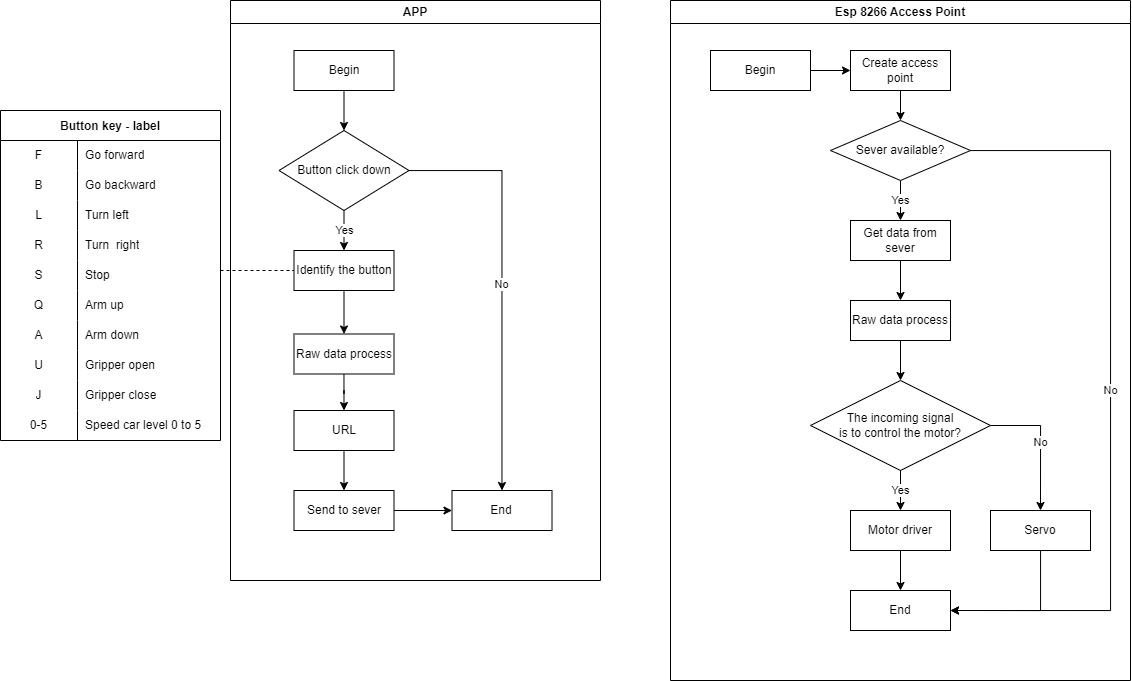

The diagram above was exported from draw.io. Its source (the exported page's mxGraphModel, read from the mxfile embedded in the PNG):
<mxGraphModel dx="1205" dy="711" grid="1" gridSize="10" guides="1" tooltips="1" connect="1" arrows="1" fold="1" page="1" pageScale="1" pageWidth="1654" pageHeight="1169" math="0" shadow="0">
  <root>
    <mxCell id="0" />
    <mxCell id="1" parent="0" />
    <mxCell id="D9hcPy6FglYCBz8v8uNU-1" value="APP" style="swimlane;whiteSpace=wrap;html=1;container=0;" parent="1" vertex="1">
      <mxGeometry x="240" y="40" width="370" height="580" as="geometry" />
    </mxCell>
    <mxCell id="D9hcPy6FglYCBz8v8uNU-14" value="Button key - label" style="shape=table;startSize=30;container=1;collapsible=0;childLayout=tableLayout;fixedRows=1;rowLines=0;fontStyle=1;" parent="1" vertex="1">
      <mxGeometry x="10" y="150" width="220" height="330" as="geometry" />
    </mxCell>
    <mxCell id="D9hcPy6FglYCBz8v8uNU-15" value="" style="shape=tableRow;horizontal=0;startSize=0;swimlaneHead=0;swimlaneBody=0;top=0;left=0;bottom=0;right=0;collapsible=0;dropTarget=0;fillColor=none;points=[[0,0.5],[1,0.5]];portConstraint=eastwest;" parent="D9hcPy6FglYCBz8v8uNU-14" vertex="1">
      <mxGeometry y="30" width="220" height="30" as="geometry" />
    </mxCell>
    <mxCell id="D9hcPy6FglYCBz8v8uNU-16" value="F" style="shape=partialRectangle;html=1;whiteSpace=wrap;connectable=0;fillColor=none;top=0;left=0;bottom=0;right=0;overflow=hidden;pointerEvents=1;" parent="D9hcPy6FglYCBz8v8uNU-15" vertex="1">
      <mxGeometry width="77" height="30" as="geometry">
        <mxRectangle width="77" height="30" as="alternateBounds" />
      </mxGeometry>
    </mxCell>
    <mxCell id="D9hcPy6FglYCBz8v8uNU-17" value="Go forward" style="shape=partialRectangle;html=1;whiteSpace=wrap;connectable=0;fillColor=none;top=0;left=0;bottom=0;right=0;align=left;spacingLeft=6;overflow=hidden;" parent="D9hcPy6FglYCBz8v8uNU-15" vertex="1">
      <mxGeometry x="77" width="143" height="30" as="geometry">
        <mxRectangle width="143" height="30" as="alternateBounds" />
      </mxGeometry>
    </mxCell>
    <mxCell id="D9hcPy6FglYCBz8v8uNU-18" value="" style="shape=tableRow;horizontal=0;startSize=0;swimlaneHead=0;swimlaneBody=0;top=0;left=0;bottom=0;right=0;collapsible=0;dropTarget=0;fillColor=none;points=[[0,0.5],[1,0.5]];portConstraint=eastwest;" parent="D9hcPy6FglYCBz8v8uNU-14" vertex="1">
      <mxGeometry y="60" width="220" height="30" as="geometry" />
    </mxCell>
    <mxCell id="D9hcPy6FglYCBz8v8uNU-19" value="B" style="shape=partialRectangle;html=1;whiteSpace=wrap;connectable=0;fillColor=none;top=0;left=0;bottom=0;right=0;overflow=hidden;" parent="D9hcPy6FglYCBz8v8uNU-18" vertex="1">
      <mxGeometry width="77" height="30" as="geometry">
        <mxRectangle width="77" height="30" as="alternateBounds" />
      </mxGeometry>
    </mxCell>
    <mxCell id="D9hcPy6FglYCBz8v8uNU-20" value="Go backward" style="shape=partialRectangle;html=1;whiteSpace=wrap;connectable=0;fillColor=none;top=0;left=0;bottom=0;right=0;align=left;spacingLeft=6;overflow=hidden;" parent="D9hcPy6FglYCBz8v8uNU-18" vertex="1">
      <mxGeometry x="77" width="143" height="30" as="geometry">
        <mxRectangle width="143" height="30" as="alternateBounds" />
      </mxGeometry>
    </mxCell>
    <mxCell id="D9hcPy6FglYCBz8v8uNU-21" value="" style="shape=tableRow;horizontal=0;startSize=0;swimlaneHead=0;swimlaneBody=0;top=0;left=0;bottom=0;right=0;collapsible=0;dropTarget=0;fillColor=none;points=[[0,0.5],[1,0.5]];portConstraint=eastwest;" parent="D9hcPy6FglYCBz8v8uNU-14" vertex="1">
      <mxGeometry y="90" width="220" height="30" as="geometry" />
    </mxCell>
    <mxCell id="D9hcPy6FglYCBz8v8uNU-22" value="L" style="shape=partialRectangle;html=1;whiteSpace=wrap;connectable=0;fillColor=none;top=0;left=0;bottom=0;right=0;overflow=hidden;" parent="D9hcPy6FglYCBz8v8uNU-21" vertex="1">
      <mxGeometry width="77" height="30" as="geometry">
        <mxRectangle width="77" height="30" as="alternateBounds" />
      </mxGeometry>
    </mxCell>
    <mxCell id="D9hcPy6FglYCBz8v8uNU-23" value="Turn left" style="shape=partialRectangle;html=1;whiteSpace=wrap;connectable=0;fillColor=none;top=0;left=0;bottom=0;right=0;align=left;spacingLeft=6;overflow=hidden;" parent="D9hcPy6FglYCBz8v8uNU-21" vertex="1">
      <mxGeometry x="77" width="143" height="30" as="geometry">
        <mxRectangle width="143" height="30" as="alternateBounds" />
      </mxGeometry>
    </mxCell>
    <mxCell id="D9hcPy6FglYCBz8v8uNU-24" style="shape=tableRow;horizontal=0;startSize=0;swimlaneHead=0;swimlaneBody=0;top=0;left=0;bottom=0;right=0;collapsible=0;dropTarget=0;fillColor=none;points=[[0,0.5],[1,0.5]];portConstraint=eastwest;" parent="D9hcPy6FglYCBz8v8uNU-14" vertex="1">
      <mxGeometry y="120" width="220" height="30" as="geometry" />
    </mxCell>
    <mxCell id="D9hcPy6FglYCBz8v8uNU-25" value="R" style="shape=partialRectangle;html=1;whiteSpace=wrap;connectable=0;fillColor=none;top=0;left=0;bottom=0;right=0;overflow=hidden;" parent="D9hcPy6FglYCBz8v8uNU-24" vertex="1">
      <mxGeometry width="77" height="30" as="geometry">
        <mxRectangle width="77" height="30" as="alternateBounds" />
      </mxGeometry>
    </mxCell>
    <mxCell id="D9hcPy6FglYCBz8v8uNU-26" value="Turn&amp;nbsp; right" style="shape=partialRectangle;html=1;whiteSpace=wrap;connectable=0;fillColor=none;top=0;left=0;bottom=0;right=0;align=left;spacingLeft=6;overflow=hidden;" parent="D9hcPy6FglYCBz8v8uNU-24" vertex="1">
      <mxGeometry x="77" width="143" height="30" as="geometry">
        <mxRectangle width="143" height="30" as="alternateBounds" />
      </mxGeometry>
    </mxCell>
    <mxCell id="D9hcPy6FglYCBz8v8uNU-27" style="shape=tableRow;horizontal=0;startSize=0;swimlaneHead=0;swimlaneBody=0;top=0;left=0;bottom=0;right=0;collapsible=0;dropTarget=0;fillColor=none;points=[[0,0.5],[1,0.5]];portConstraint=eastwest;" parent="D9hcPy6FglYCBz8v8uNU-14" vertex="1">
      <mxGeometry y="150" width="220" height="30" as="geometry" />
    </mxCell>
    <mxCell id="D9hcPy6FglYCBz8v8uNU-28" value="S" style="shape=partialRectangle;html=1;whiteSpace=wrap;connectable=0;fillColor=none;top=0;left=0;bottom=0;right=0;overflow=hidden;" parent="D9hcPy6FglYCBz8v8uNU-27" vertex="1">
      <mxGeometry width="77" height="30" as="geometry">
        <mxRectangle width="77" height="30" as="alternateBounds" />
      </mxGeometry>
    </mxCell>
    <mxCell id="D9hcPy6FglYCBz8v8uNU-29" value="Stop" style="shape=partialRectangle;html=1;whiteSpace=wrap;connectable=0;fillColor=none;top=0;left=0;bottom=0;right=0;align=left;spacingLeft=6;overflow=hidden;" parent="D9hcPy6FglYCBz8v8uNU-27" vertex="1">
      <mxGeometry x="77" width="143" height="30" as="geometry">
        <mxRectangle width="143" height="30" as="alternateBounds" />
      </mxGeometry>
    </mxCell>
    <mxCell id="D9hcPy6FglYCBz8v8uNU-33" style="shape=tableRow;horizontal=0;startSize=0;swimlaneHead=0;swimlaneBody=0;top=0;left=0;bottom=0;right=0;collapsible=0;dropTarget=0;fillColor=none;points=[[0,0.5],[1,0.5]];portConstraint=eastwest;" parent="D9hcPy6FglYCBz8v8uNU-14" vertex="1">
      <mxGeometry y="180" width="220" height="30" as="geometry" />
    </mxCell>
    <mxCell id="D9hcPy6FglYCBz8v8uNU-34" value="Q" style="shape=partialRectangle;html=1;whiteSpace=wrap;connectable=0;fillColor=none;top=0;left=0;bottom=0;right=0;overflow=hidden;" parent="D9hcPy6FglYCBz8v8uNU-33" vertex="1">
      <mxGeometry width="77" height="30" as="geometry">
        <mxRectangle width="77" height="30" as="alternateBounds" />
      </mxGeometry>
    </mxCell>
    <mxCell id="D9hcPy6FglYCBz8v8uNU-35" value="Arm up" style="shape=partialRectangle;html=1;whiteSpace=wrap;connectable=0;fillColor=none;top=0;left=0;bottom=0;right=0;align=left;spacingLeft=6;overflow=hidden;" parent="D9hcPy6FglYCBz8v8uNU-33" vertex="1">
      <mxGeometry x="77" width="143" height="30" as="geometry">
        <mxRectangle width="143" height="30" as="alternateBounds" />
      </mxGeometry>
    </mxCell>
    <mxCell id="D9hcPy6FglYCBz8v8uNU-36" style="shape=tableRow;horizontal=0;startSize=0;swimlaneHead=0;swimlaneBody=0;top=0;left=0;bottom=0;right=0;collapsible=0;dropTarget=0;fillColor=none;points=[[0,0.5],[1,0.5]];portConstraint=eastwest;" parent="D9hcPy6FglYCBz8v8uNU-14" vertex="1">
      <mxGeometry y="210" width="220" height="30" as="geometry" />
    </mxCell>
    <mxCell id="D9hcPy6FglYCBz8v8uNU-37" value="A" style="shape=partialRectangle;html=1;whiteSpace=wrap;connectable=0;fillColor=none;top=0;left=0;bottom=0;right=0;overflow=hidden;" parent="D9hcPy6FglYCBz8v8uNU-36" vertex="1">
      <mxGeometry width="77" height="30" as="geometry">
        <mxRectangle width="77" height="30" as="alternateBounds" />
      </mxGeometry>
    </mxCell>
    <mxCell id="D9hcPy6FglYCBz8v8uNU-38" value="Arm down" style="shape=partialRectangle;html=1;whiteSpace=wrap;connectable=0;fillColor=none;top=0;left=0;bottom=0;right=0;align=left;spacingLeft=6;overflow=hidden;" parent="D9hcPy6FglYCBz8v8uNU-36" vertex="1">
      <mxGeometry x="77" width="143" height="30" as="geometry">
        <mxRectangle width="143" height="30" as="alternateBounds" />
      </mxGeometry>
    </mxCell>
    <mxCell id="kE92C1--6LJ_83dtvvSK-4" style="shape=tableRow;horizontal=0;startSize=0;swimlaneHead=0;swimlaneBody=0;top=0;left=0;bottom=0;right=0;collapsible=0;dropTarget=0;fillColor=none;points=[[0,0.5],[1,0.5]];portConstraint=eastwest;" vertex="1" parent="D9hcPy6FglYCBz8v8uNU-14">
      <mxGeometry y="240" width="220" height="30" as="geometry" />
    </mxCell>
    <mxCell id="kE92C1--6LJ_83dtvvSK-5" value="U" style="shape=partialRectangle;html=1;whiteSpace=wrap;connectable=0;fillColor=none;top=0;left=0;bottom=0;right=0;overflow=hidden;" vertex="1" parent="kE92C1--6LJ_83dtvvSK-4">
      <mxGeometry width="77" height="30" as="geometry">
        <mxRectangle width="77" height="30" as="alternateBounds" />
      </mxGeometry>
    </mxCell>
    <mxCell id="kE92C1--6LJ_83dtvvSK-6" value="Gripper open" style="shape=partialRectangle;html=1;whiteSpace=wrap;connectable=0;fillColor=none;top=0;left=0;bottom=0;right=0;align=left;spacingLeft=6;overflow=hidden;" vertex="1" parent="kE92C1--6LJ_83dtvvSK-4">
      <mxGeometry x="77" width="143" height="30" as="geometry">
        <mxRectangle width="143" height="30" as="alternateBounds" />
      </mxGeometry>
    </mxCell>
    <mxCell id="kE92C1--6LJ_83dtvvSK-1" style="shape=tableRow;horizontal=0;startSize=0;swimlaneHead=0;swimlaneBody=0;top=0;left=0;bottom=0;right=0;collapsible=0;dropTarget=0;fillColor=none;points=[[0,0.5],[1,0.5]];portConstraint=eastwest;" vertex="1" parent="D9hcPy6FglYCBz8v8uNU-14">
      <mxGeometry y="270" width="220" height="30" as="geometry" />
    </mxCell>
    <mxCell id="kE92C1--6LJ_83dtvvSK-2" value="J" style="shape=partialRectangle;html=1;whiteSpace=wrap;connectable=0;fillColor=none;top=0;left=0;bottom=0;right=0;overflow=hidden;" vertex="1" parent="kE92C1--6LJ_83dtvvSK-1">
      <mxGeometry width="77" height="30" as="geometry">
        <mxRectangle width="77" height="30" as="alternateBounds" />
      </mxGeometry>
    </mxCell>
    <mxCell id="kE92C1--6LJ_83dtvvSK-3" value="Gripper close" style="shape=partialRectangle;html=1;whiteSpace=wrap;connectable=0;fillColor=none;top=0;left=0;bottom=0;right=0;align=left;spacingLeft=6;overflow=hidden;" vertex="1" parent="kE92C1--6LJ_83dtvvSK-1">
      <mxGeometry x="77" width="143" height="30" as="geometry">
        <mxRectangle width="143" height="30" as="alternateBounds" />
      </mxGeometry>
    </mxCell>
    <mxCell id="D9hcPy6FglYCBz8v8uNU-30" style="shape=tableRow;horizontal=0;startSize=0;swimlaneHead=0;swimlaneBody=0;top=0;left=0;bottom=0;right=0;collapsible=0;dropTarget=0;fillColor=none;points=[[0,0.5],[1,0.5]];portConstraint=eastwest;" parent="D9hcPy6FglYCBz8v8uNU-14" vertex="1">
      <mxGeometry y="300" width="220" height="30" as="geometry" />
    </mxCell>
    <mxCell id="D9hcPy6FglYCBz8v8uNU-31" value="0-5" style="shape=partialRectangle;html=1;whiteSpace=wrap;connectable=0;fillColor=none;top=0;left=0;bottom=0;right=0;overflow=hidden;" parent="D9hcPy6FglYCBz8v8uNU-30" vertex="1">
      <mxGeometry width="77" height="30" as="geometry">
        <mxRectangle width="77" height="30" as="alternateBounds" />
      </mxGeometry>
    </mxCell>
    <mxCell id="D9hcPy6FglYCBz8v8uNU-32" value="Speed car level 0 to 5" style="shape=partialRectangle;html=1;whiteSpace=wrap;connectable=0;fillColor=none;top=0;left=0;bottom=0;right=0;align=left;spacingLeft=6;overflow=hidden;" parent="D9hcPy6FglYCBz8v8uNU-30" vertex="1">
      <mxGeometry x="77" width="143" height="30" as="geometry">
        <mxRectangle width="143" height="30" as="alternateBounds" />
      </mxGeometry>
    </mxCell>
    <mxCell id="D9hcPy6FglYCBz8v8uNU-45" value="" style="endArrow=none;dashed=1;html=1;rounded=0;entryX=0;entryY=0.5;entryDx=0;entryDy=0;" parent="1" target="D9hcPy6FglYCBz8v8uNU-9" edge="1">
      <mxGeometry width="50" height="50" relative="1" as="geometry">
        <mxPoint x="230" y="310" as="sourcePoint" />
        <mxPoint x="260" y="280" as="targetPoint" />
      </mxGeometry>
    </mxCell>
    <mxCell id="D9hcPy6FglYCBz8v8uNU-58" value="Esp 8266 Access Point" style="swimlane;whiteSpace=wrap;html=1;" parent="1" vertex="1">
      <mxGeometry x="680" y="40" width="460" height="680" as="geometry" />
    </mxCell>
    <mxCell id="Kcd-dVjVQuhpUbqKYad8-3" style="edgeStyle=orthogonalEdgeStyle;rounded=0;orthogonalLoop=1;jettySize=auto;html=1;entryX=0;entryY=0.5;entryDx=0;entryDy=0;" parent="D9hcPy6FglYCBz8v8uNU-58" target="D9hcPy6FglYCBz8v8uNU-60" edge="1">
      <mxGeometry relative="1" as="geometry">
        <mxPoint x="140" y="69.99999999999989" as="sourcePoint" />
      </mxGeometry>
    </mxCell>
    <mxCell id="Kcd-dVjVQuhpUbqKYad8-4" style="edgeStyle=orthogonalEdgeStyle;rounded=0;orthogonalLoop=1;jettySize=auto;html=1;exitX=0.5;exitY=1;exitDx=0;exitDy=0;entryX=0.5;entryY=0;entryDx=0;entryDy=0;" parent="D9hcPy6FglYCBz8v8uNU-58" source="D9hcPy6FglYCBz8v8uNU-60" target="D9hcPy6FglYCBz8v8uNU-63" edge="1">
      <mxGeometry relative="1" as="geometry" />
    </mxCell>
    <mxCell id="D9hcPy6FglYCBz8v8uNU-60" value="Create access point" style="rounded=0;whiteSpace=wrap;html=1;" parent="D9hcPy6FglYCBz8v8uNU-58" vertex="1">
      <mxGeometry x="180" y="50" width="100" height="40" as="geometry" />
    </mxCell>
    <mxCell id="Kcd-dVjVQuhpUbqKYad8-6" style="edgeStyle=orthogonalEdgeStyle;rounded=0;orthogonalLoop=1;jettySize=auto;html=1;entryX=0.5;entryY=0;entryDx=0;entryDy=0;" parent="D9hcPy6FglYCBz8v8uNU-58" source="D9hcPy6FglYCBz8v8uNU-61" target="D9hcPy6FglYCBz8v8uNU-64" edge="1">
      <mxGeometry relative="1" as="geometry" />
    </mxCell>
    <mxCell id="D9hcPy6FglYCBz8v8uNU-61" value="Get data from&lt;span style=&quot;color: rgba(0, 0, 0, 0); font-family: monospace; font-size: 0px; text-align: start;&quot;&gt;%3CmxGraphModel%3E%3Croot%3E%3CmxCell%20id%3D%220%22%2F%3E%3CmxCell%20id%3D%221%22%20parent%3D%220%22%2F%3E%3CmxCell%20id%3D%222%22%20value%3D%22Create%20access%20point%22%20style%3D%22rounded%3D0%3BwhiteSpace%3Dwrap%3Bhtml%3D1%3B%22%20vertex%3D%221%22%20parent%3D%221%22%3E%3CmxGeometry%20x%3D%22710%22%20y%3D%22170%22%20width%3D%22100%22%20height%3D%2240%22%20as%3D%22geometry%22%2F%3E%3C%2FmxCell%3E%3C%2Froot%3E%3C%2FmxGraphModel%3E&lt;/span&gt;&lt;br&gt;sever" style="rounded=0;whiteSpace=wrap;html=1;" parent="D9hcPy6FglYCBz8v8uNU-58" vertex="1">
      <mxGeometry x="180" y="220" width="100" height="40" as="geometry" />
    </mxCell>
    <mxCell id="Kcd-dVjVQuhpUbqKYad8-5" value="Yes" style="edgeStyle=orthogonalEdgeStyle;rounded=0;orthogonalLoop=1;jettySize=auto;html=1;entryX=0.5;entryY=0;entryDx=0;entryDy=0;" parent="D9hcPy6FglYCBz8v8uNU-58" source="D9hcPy6FglYCBz8v8uNU-63" target="D9hcPy6FglYCBz8v8uNU-61" edge="1">
      <mxGeometry relative="1" as="geometry" />
    </mxCell>
    <mxCell id="Kcd-dVjVQuhpUbqKYad8-9" value="No" style="edgeStyle=orthogonalEdgeStyle;rounded=0;orthogonalLoop=1;jettySize=auto;html=1;entryX=1;entryY=0.5;entryDx=0;entryDy=0;" parent="D9hcPy6FglYCBz8v8uNU-58" source="D9hcPy6FglYCBz8v8uNU-63" target="kE92C1--6LJ_83dtvvSK-12" edge="1">
      <mxGeometry relative="1" as="geometry">
        <mxPoint x="370" y="380" as="targetPoint" />
        <Array as="points">
          <mxPoint x="440" y="150" />
          <mxPoint x="440" y="610" />
        </Array>
      </mxGeometry>
    </mxCell>
    <mxCell id="D9hcPy6FglYCBz8v8uNU-63" value="Sever available?" style="rhombus;whiteSpace=wrap;html=1;" parent="D9hcPy6FglYCBz8v8uNU-58" vertex="1">
      <mxGeometry x="160" y="120" width="140" height="60" as="geometry" />
    </mxCell>
    <mxCell id="Kcd-dVjVQuhpUbqKYad8-7" style="edgeStyle=orthogonalEdgeStyle;rounded=0;orthogonalLoop=1;jettySize=auto;html=1;entryX=0.5;entryY=0;entryDx=0;entryDy=0;" parent="D9hcPy6FglYCBz8v8uNU-58" source="D9hcPy6FglYCBz8v8uNU-64" edge="1">
      <mxGeometry relative="1" as="geometry">
        <mxPoint x="230" y="380" as="targetPoint" />
      </mxGeometry>
    </mxCell>
    <mxCell id="D9hcPy6FglYCBz8v8uNU-64" value="Raw data process" style="rounded=0;whiteSpace=wrap;html=1;" parent="D9hcPy6FglYCBz8v8uNU-58" vertex="1">
      <mxGeometry x="180" y="300" width="100" height="40" as="geometry" />
    </mxCell>
    <mxCell id="kE92C1--6LJ_83dtvvSK-10" value="Yes" style="edgeStyle=orthogonalEdgeStyle;rounded=0;orthogonalLoop=1;jettySize=auto;html=1;" edge="1" parent="D9hcPy6FglYCBz8v8uNU-58" source="kE92C1--6LJ_83dtvvSK-7" target="kE92C1--6LJ_83dtvvSK-8">
      <mxGeometry relative="1" as="geometry" />
    </mxCell>
    <mxCell id="kE92C1--6LJ_83dtvvSK-11" value="No" style="edgeStyle=orthogonalEdgeStyle;rounded=0;orthogonalLoop=1;jettySize=auto;html=1;exitX=1;exitY=0.5;exitDx=0;exitDy=0;entryX=0.5;entryY=0;entryDx=0;entryDy=0;" edge="1" parent="D9hcPy6FglYCBz8v8uNU-58" source="kE92C1--6LJ_83dtvvSK-7" target="kE92C1--6LJ_83dtvvSK-9">
      <mxGeometry relative="1" as="geometry" />
    </mxCell>
    <mxCell id="kE92C1--6LJ_83dtvvSK-7" value="The incoming signal &lt;br&gt;is to control the motor?" style="rhombus;whiteSpace=wrap;html=1;" vertex="1" parent="D9hcPy6FglYCBz8v8uNU-58">
      <mxGeometry x="140" y="380" width="180" height="90" as="geometry" />
    </mxCell>
    <mxCell id="kE92C1--6LJ_83dtvvSK-14" value="" style="edgeStyle=orthogonalEdgeStyle;rounded=0;orthogonalLoop=1;jettySize=auto;html=1;" edge="1" parent="D9hcPy6FglYCBz8v8uNU-58" source="kE92C1--6LJ_83dtvvSK-8" target="kE92C1--6LJ_83dtvvSK-12">
      <mxGeometry relative="1" as="geometry" />
    </mxCell>
    <mxCell id="kE92C1--6LJ_83dtvvSK-8" value="Motor driver" style="rounded=0;whiteSpace=wrap;html=1;" vertex="1" parent="D9hcPy6FglYCBz8v8uNU-58">
      <mxGeometry x="180" y="510" width="100" height="40" as="geometry" />
    </mxCell>
    <mxCell id="kE92C1--6LJ_83dtvvSK-13" style="edgeStyle=orthogonalEdgeStyle;rounded=0;orthogonalLoop=1;jettySize=auto;html=1;entryX=1;entryY=0.5;entryDx=0;entryDy=0;" edge="1" parent="D9hcPy6FglYCBz8v8uNU-58" source="kE92C1--6LJ_83dtvvSK-9" target="kE92C1--6LJ_83dtvvSK-12">
      <mxGeometry relative="1" as="geometry">
        <Array as="points">
          <mxPoint x="370" y="610" />
        </Array>
      </mxGeometry>
    </mxCell>
    <mxCell id="kE92C1--6LJ_83dtvvSK-9" value="Servo" style="rounded=0;whiteSpace=wrap;html=1;" vertex="1" parent="D9hcPy6FglYCBz8v8uNU-58">
      <mxGeometry x="320" y="510" width="100" height="40" as="geometry" />
    </mxCell>
    <mxCell id="kE92C1--6LJ_83dtvvSK-12" value="End" style="rounded=0;whiteSpace=wrap;html=1;" vertex="1" parent="D9hcPy6FglYCBz8v8uNU-58">
      <mxGeometry x="180" y="590" width="100" height="40" as="geometry" />
    </mxCell>
    <mxCell id="D9hcPy6FglYCBz8v8uNU-6" value="Begin" style="rounded=0;whiteSpace=wrap;html=1;" parent="1" vertex="1">
      <mxGeometry x="303.5" y="90" width="100" height="40" as="geometry" />
    </mxCell>
    <mxCell id="D9hcPy6FglYCBz8v8uNU-7" value="Button click down" style="rhombus;whiteSpace=wrap;html=1;" parent="1" vertex="1">
      <mxGeometry x="288.5" y="170" width="130" height="80" as="geometry" />
    </mxCell>
    <mxCell id="D9hcPy6FglYCBz8v8uNU-50" style="edgeStyle=orthogonalEdgeStyle;rounded=0;orthogonalLoop=1;jettySize=auto;html=1;entryX=0.5;entryY=0;entryDx=0;entryDy=0;" parent="1" source="D9hcPy6FglYCBz8v8uNU-6" target="D9hcPy6FglYCBz8v8uNU-7" edge="1">
      <mxGeometry relative="1" as="geometry" />
    </mxCell>
    <mxCell id="D9hcPy6FglYCBz8v8uNU-9" value="Identify the button" style="rounded=0;whiteSpace=wrap;html=1;" parent="1" vertex="1">
      <mxGeometry x="303.5" y="290" width="100" height="40" as="geometry" />
    </mxCell>
    <mxCell id="D9hcPy6FglYCBz8v8uNU-51" value="Yes" style="edgeStyle=orthogonalEdgeStyle;rounded=0;orthogonalLoop=1;jettySize=auto;html=1;entryX=0.5;entryY=0;entryDx=0;entryDy=0;" parent="1" source="D9hcPy6FglYCBz8v8uNU-7" target="D9hcPy6FglYCBz8v8uNU-9" edge="1">
      <mxGeometry relative="1" as="geometry" />
    </mxCell>
    <mxCell id="D9hcPy6FglYCBz8v8uNU-46" value="Raw data process" style="rounded=0;whiteSpace=wrap;html=1;" parent="1" vertex="1">
      <mxGeometry x="303.5" y="373.5" width="100" height="40" as="geometry" />
    </mxCell>
    <mxCell id="D9hcPy6FglYCBz8v8uNU-52" style="edgeStyle=orthogonalEdgeStyle;rounded=0;orthogonalLoop=1;jettySize=auto;html=1;entryX=0.5;entryY=0;entryDx=0;entryDy=0;" parent="1" source="D9hcPy6FglYCBz8v8uNU-9" target="D9hcPy6FglYCBz8v8uNU-46" edge="1">
      <mxGeometry relative="1" as="geometry" />
    </mxCell>
    <mxCell id="D9hcPy6FglYCBz8v8uNU-47" value="URL" style="rounded=0;whiteSpace=wrap;html=1;" parent="1" vertex="1">
      <mxGeometry x="303.5" y="450" width="100" height="40" as="geometry" />
    </mxCell>
    <mxCell id="D9hcPy6FglYCBz8v8uNU-53" style="edgeStyle=orthogonalEdgeStyle;rounded=0;orthogonalLoop=1;jettySize=auto;html=1;entryX=0.5;entryY=0;entryDx=0;entryDy=0;" parent="1" source="D9hcPy6FglYCBz8v8uNU-46" target="D9hcPy6FglYCBz8v8uNU-47" edge="1">
      <mxGeometry relative="1" as="geometry" />
    </mxCell>
    <mxCell id="D9hcPy6FglYCBz8v8uNU-48" value="Send to sever" style="rounded=0;whiteSpace=wrap;html=1;" parent="1" vertex="1">
      <mxGeometry x="303.5" y="530" width="100" height="40" as="geometry" />
    </mxCell>
    <mxCell id="D9hcPy6FglYCBz8v8uNU-54" style="edgeStyle=orthogonalEdgeStyle;rounded=0;orthogonalLoop=1;jettySize=auto;html=1;entryX=0.5;entryY=0;entryDx=0;entryDy=0;" parent="1" source="D9hcPy6FglYCBz8v8uNU-47" target="D9hcPy6FglYCBz8v8uNU-48" edge="1">
      <mxGeometry relative="1" as="geometry" />
    </mxCell>
    <mxCell id="D9hcPy6FglYCBz8v8uNU-49" value="End" style="rounded=0;whiteSpace=wrap;html=1;" parent="1" vertex="1">
      <mxGeometry x="461.5" y="530" width="100" height="40" as="geometry" />
    </mxCell>
    <mxCell id="D9hcPy6FglYCBz8v8uNU-56" value="No" style="edgeStyle=orthogonalEdgeStyle;rounded=0;orthogonalLoop=1;jettySize=auto;html=1;" parent="1" source="D9hcPy6FglYCBz8v8uNU-7" target="D9hcPy6FglYCBz8v8uNU-49" edge="1">
      <mxGeometry relative="1" as="geometry" />
    </mxCell>
    <mxCell id="D9hcPy6FglYCBz8v8uNU-55" style="edgeStyle=orthogonalEdgeStyle;rounded=0;orthogonalLoop=1;jettySize=auto;html=1;entryX=0;entryY=0.5;entryDx=0;entryDy=0;" parent="1" source="D9hcPy6FglYCBz8v8uNU-48" target="D9hcPy6FglYCBz8v8uNU-49" edge="1">
      <mxGeometry relative="1" as="geometry" />
    </mxCell>
    <mxCell id="Kcd-dVjVQuhpUbqKYad8-11" value="Begin" style="rounded=0;whiteSpace=wrap;html=1;" parent="1" vertex="1">
      <mxGeometry x="720" y="90" width="100" height="40" as="geometry" />
    </mxCell>
  </root>
</mxGraphModel>